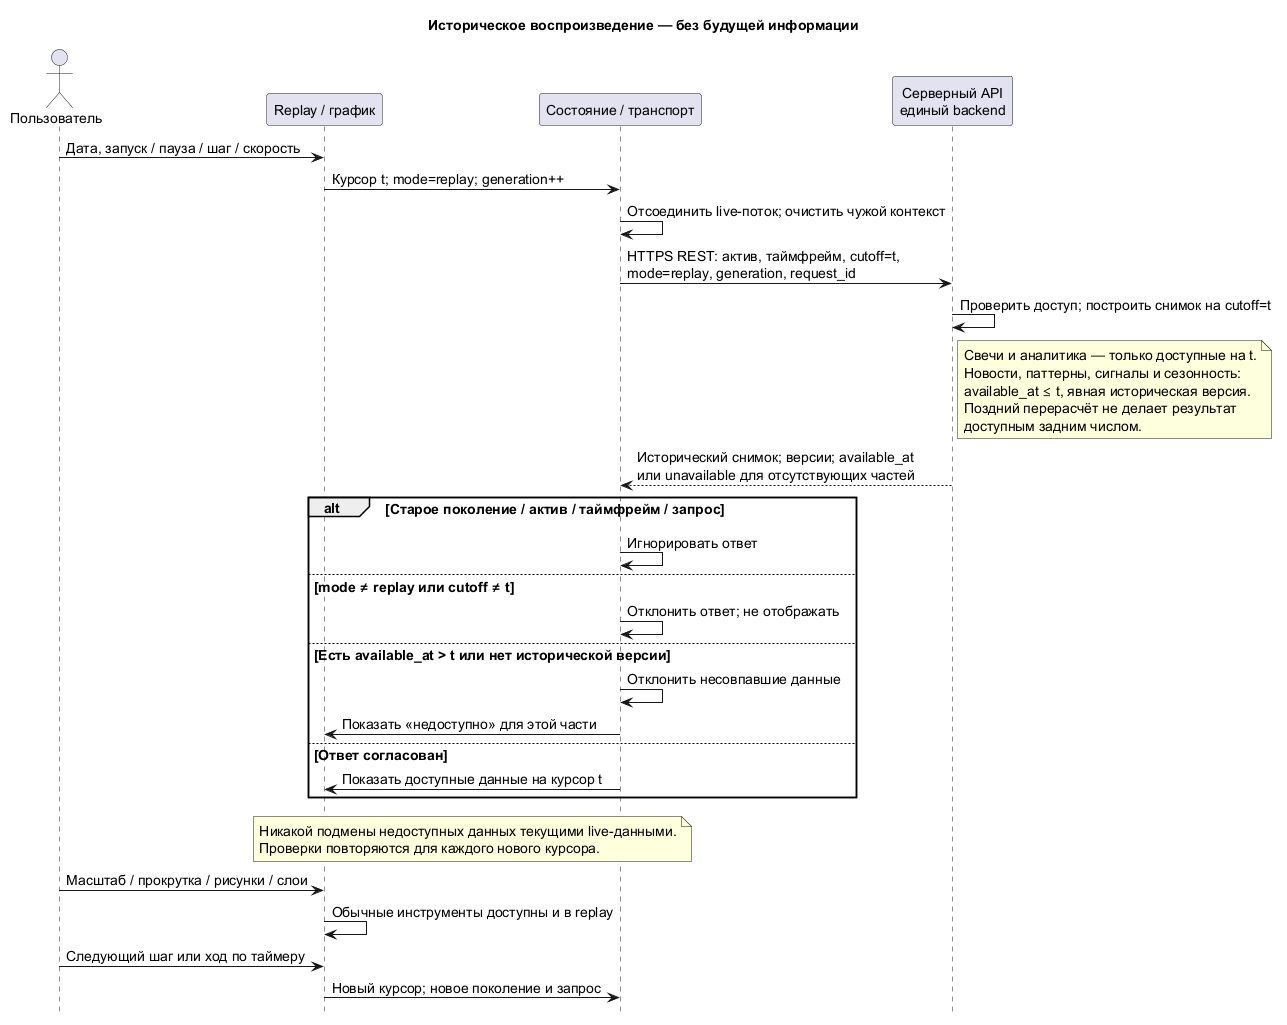

The diagram above was rendered by PlantUML. Its source (embedded in the PNG):
@startuml
skinparam defaultFontName SansSerif
skinparam defaultFontSize 14
skinparam shadowing false
hide footbox
title Историческое воспроизведение — без будущей информации
actor "Пользователь" as U
participant "Replay / график" as UI
participant "Состояние / транспорт" as S
participant "Серверный API\nединый backend" as API
U -> UI : Дата, запуск / пауза / шаг / скорость
UI -> S : Курсор t; mode=replay; generation++
S -> S : Отсоединить live-поток; очистить чужой контекст
S -> API : HTTPS REST: актив, таймфрейм, cutoff=t,\nmode=replay, generation, request_id
API -> API : Проверить доступ; построить снимок на cutoff=t
note right of API
Свечи и аналитика — только доступные на t.
Новости, паттерны, сигналы и сезонность:
available_at ≤ t, явная историческая версия.
Поздний перерасчёт не делает результат
доступным задним числом.
end note
API --> S : Исторический снимок; версии; available_at\nили unavailable для отсутствующих частей
alt Старое поколение / актив / таймфрейм / запрос
S -> S : Игнорировать ответ
else mode ≠ replay или cutoff ≠ t
S -> S : Отклонить ответ; не отображать
else Есть available_at > t или нет исторической версии
S -> S : Отклонить несовпавшие данные
S -> UI : Показать «недоступно» для этой части
else Ответ согласован
S -> UI : Показать доступные данные на курсор t
end
note over UI,S
Никакой подмены недоступных данных текущими live-данными.
Проверки повторяются для каждого нового курсора.
end note
U -> UI : Масштаб / прокрутка / рисунки / слои
UI -> UI : Обычные инструменты доступны и в replay
U -> UI : Следующий шаг или ход по таймеру
UI -> S : Новый курсор; новое поколение и запрос
@enduml